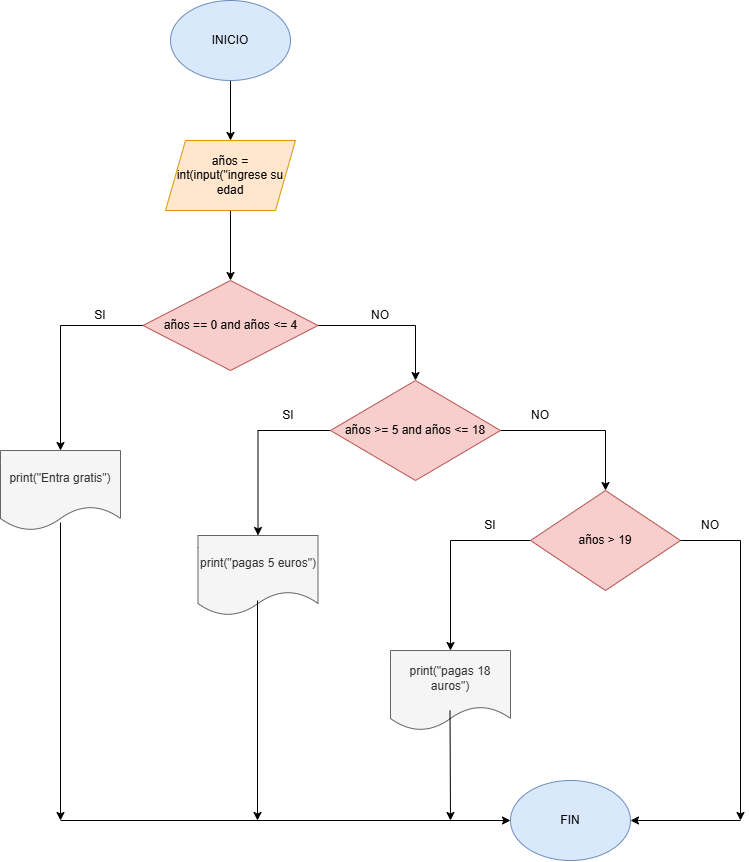

The diagram above was exported from draw.io. Its source (the exported page's mxGraphModel, read from the mxfile embedded in the PNG):
<mxGraphModel dx="1453" dy="832" grid="1" gridSize="10" guides="1" tooltips="1" connect="1" arrows="1" fold="1" page="1" pageScale="1" pageWidth="827" pageHeight="1169" math="0" shadow="0">
  <root>
    <mxCell id="0" />
    <mxCell id="1" parent="0" />
    <mxCell id="e_nicOK_pl8KeCSDS9qM-3" value="" style="edgeStyle=orthogonalEdgeStyle;rounded=0;orthogonalLoop=1;jettySize=auto;html=1;" edge="1" parent="1" source="e_nicOK_pl8KeCSDS9qM-1" target="e_nicOK_pl8KeCSDS9qM-2">
      <mxGeometry relative="1" as="geometry" />
    </mxCell>
    <mxCell id="e_nicOK_pl8KeCSDS9qM-1" value="&lt;font style=&quot;vertical-align: inherit;&quot;&gt;&lt;font style=&quot;vertical-align: inherit;&quot;&gt;INICIO&lt;/font&gt;&lt;/font&gt;" style="ellipse;whiteSpace=wrap;html=1;fillColor=#dae8fc;strokeColor=#6c8ebf;" vertex="1" parent="1">
      <mxGeometry x="290" y="10" width="120" height="80" as="geometry" />
    </mxCell>
    <mxCell id="e_nicOK_pl8KeCSDS9qM-5" value="" style="edgeStyle=orthogonalEdgeStyle;rounded=0;orthogonalLoop=1;jettySize=auto;html=1;" edge="1" parent="1" source="e_nicOK_pl8KeCSDS9qM-2" target="e_nicOK_pl8KeCSDS9qM-4">
      <mxGeometry relative="1" as="geometry" />
    </mxCell>
    <mxCell id="e_nicOK_pl8KeCSDS9qM-2" value="&lt;font style=&quot;vertical-align: inherit;&quot;&gt;&lt;font style=&quot;vertical-align: inherit;&quot;&gt;años = int(input(&quot;ingrese su edad&lt;/font&gt;&lt;/font&gt;" style="shape=parallelogram;perimeter=parallelogramPerimeter;whiteSpace=wrap;html=1;fixedSize=1;fillColor=#ffe6cc;strokeColor=#d79b00;" vertex="1" parent="1">
      <mxGeometry x="285" y="150" width="130" height="70" as="geometry" />
    </mxCell>
    <mxCell id="e_nicOK_pl8KeCSDS9qM-7" value="" style="edgeStyle=orthogonalEdgeStyle;rounded=0;orthogonalLoop=1;jettySize=auto;html=1;" edge="1" parent="1" source="e_nicOK_pl8KeCSDS9qM-4" target="e_nicOK_pl8KeCSDS9qM-6">
      <mxGeometry relative="1" as="geometry" />
    </mxCell>
    <mxCell id="e_nicOK_pl8KeCSDS9qM-11" value="" style="edgeStyle=orthogonalEdgeStyle;rounded=0;orthogonalLoop=1;jettySize=auto;html=1;" edge="1" parent="1" source="e_nicOK_pl8KeCSDS9qM-4" target="e_nicOK_pl8KeCSDS9qM-10">
      <mxGeometry relative="1" as="geometry" />
    </mxCell>
    <mxCell id="e_nicOK_pl8KeCSDS9qM-4" value="&lt;font style=&quot;vertical-align: inherit;&quot;&gt;&lt;font style=&quot;vertical-align: inherit;&quot;&gt;años == 0 and años &amp;lt;= 4&lt;/font&gt;&lt;/font&gt;" style="rhombus;whiteSpace=wrap;html=1;fillColor=#f8cecc;strokeColor=#b85450;" vertex="1" parent="1">
      <mxGeometry x="262.5" y="290" width="175" height="90" as="geometry" />
    </mxCell>
    <mxCell id="e_nicOK_pl8KeCSDS9qM-9" value="" style="edgeStyle=orthogonalEdgeStyle;rounded=0;orthogonalLoop=1;jettySize=auto;html=1;" edge="1" parent="1" source="e_nicOK_pl8KeCSDS9qM-6" target="e_nicOK_pl8KeCSDS9qM-8">
      <mxGeometry relative="1" as="geometry" />
    </mxCell>
    <mxCell id="e_nicOK_pl8KeCSDS9qM-13" value="" style="edgeStyle=orthogonalEdgeStyle;rounded=0;orthogonalLoop=1;jettySize=auto;html=1;" edge="1" parent="1" source="e_nicOK_pl8KeCSDS9qM-6" target="e_nicOK_pl8KeCSDS9qM-12">
      <mxGeometry relative="1" as="geometry" />
    </mxCell>
    <mxCell id="e_nicOK_pl8KeCSDS9qM-6" value="&lt;font style=&quot;vertical-align: inherit;&quot;&gt;&lt;font style=&quot;vertical-align: inherit;&quot;&gt;años &amp;gt;= 5 and años &amp;lt;= 18&lt;/font&gt;&lt;/font&gt;" style="rhombus;whiteSpace=wrap;html=1;fillColor=#f8cecc;strokeColor=#b85450;" vertex="1" parent="1">
      <mxGeometry x="450" y="390" width="170" height="100" as="geometry" />
    </mxCell>
    <mxCell id="e_nicOK_pl8KeCSDS9qM-15" value="" style="edgeStyle=orthogonalEdgeStyle;rounded=0;orthogonalLoop=1;jettySize=auto;html=1;" edge="1" parent="1" source="e_nicOK_pl8KeCSDS9qM-8" target="e_nicOK_pl8KeCSDS9qM-14">
      <mxGeometry relative="1" as="geometry" />
    </mxCell>
    <mxCell id="e_nicOK_pl8KeCSDS9qM-8" value="&lt;font style=&quot;vertical-align: inherit;&quot;&gt;&lt;font style=&quot;vertical-align: inherit;&quot;&gt;años &amp;gt; 19&lt;/font&gt;&lt;/font&gt;" style="rhombus;whiteSpace=wrap;html=1;fillColor=#f8cecc;strokeColor=#b85450;" vertex="1" parent="1">
      <mxGeometry x="650" y="500" width="150" height="100" as="geometry" />
    </mxCell>
    <mxCell id="e_nicOK_pl8KeCSDS9qM-10" value="print(&quot;Entra gratis&quot;)" style="shape=document;whiteSpace=wrap;html=1;boundedLbl=1;fillColor=#f5f5f5;strokeColor=#666666;fontColor=#333333;" vertex="1" parent="1">
      <mxGeometry x="120" y="460" width="120" height="80" as="geometry" />
    </mxCell>
    <mxCell id="e_nicOK_pl8KeCSDS9qM-12" value="print(&quot;pagas 5 euros&quot;)" style="shape=document;whiteSpace=wrap;html=1;boundedLbl=1;fillColor=#f5f5f5;strokeColor=#666666;fontColor=#333333;" vertex="1" parent="1">
      <mxGeometry x="317.5" y="545" width="120" height="80" as="geometry" />
    </mxCell>
    <mxCell id="e_nicOK_pl8KeCSDS9qM-14" value="print(&quot;pagas 18 auros&quot;)" style="shape=document;whiteSpace=wrap;html=1;boundedLbl=1;fillColor=#f5f5f5;strokeColor=#666666;fontColor=#333333;" vertex="1" parent="1">
      <mxGeometry x="510" y="660" width="120" height="80" as="geometry" />
    </mxCell>
    <mxCell id="e_nicOK_pl8KeCSDS9qM-17" value="" style="endArrow=none;html=1;rounded=0;" edge="1" parent="1">
      <mxGeometry width="50" height="50" relative="1" as="geometry">
        <mxPoint x="800" y="550" as="sourcePoint" />
        <mxPoint x="860" y="550" as="targetPoint" />
      </mxGeometry>
    </mxCell>
    <mxCell id="e_nicOK_pl8KeCSDS9qM-19" value="" style="endArrow=classic;html=1;rounded=0;" edge="1" parent="1">
      <mxGeometry width="50" height="50" relative="1" as="geometry">
        <mxPoint x="860" y="550" as="sourcePoint" />
        <mxPoint x="860" y="830" as="targetPoint" />
      </mxGeometry>
    </mxCell>
    <mxCell id="e_nicOK_pl8KeCSDS9qM-20" value="" style="endArrow=classic;html=1;rounded=0;exitX=0.5;exitY=0.9;exitDx=0;exitDy=0;exitPerimeter=0;" edge="1" parent="1" source="e_nicOK_pl8KeCSDS9qM-10">
      <mxGeometry width="50" height="50" relative="1" as="geometry">
        <mxPoint x="390" y="810" as="sourcePoint" />
        <mxPoint x="180" y="830" as="targetPoint" />
      </mxGeometry>
    </mxCell>
    <mxCell id="e_nicOK_pl8KeCSDS9qM-21" value="" style="endArrow=classic;html=1;rounded=0;exitX=0.5;exitY=0.9;exitDx=0;exitDy=0;exitPerimeter=0;" edge="1" parent="1">
      <mxGeometry width="50" height="50" relative="1" as="geometry">
        <mxPoint x="377" y="610" as="sourcePoint" />
        <mxPoint x="377" y="830" as="targetPoint" />
      </mxGeometry>
    </mxCell>
    <mxCell id="e_nicOK_pl8KeCSDS9qM-22" value="" style="endArrow=classic;html=1;rounded=0;exitX=0.5;exitY=0.9;exitDx=0;exitDy=0;exitPerimeter=0;" edge="1" parent="1">
      <mxGeometry width="50" height="50" relative="1" as="geometry">
        <mxPoint x="569.5" y="720" as="sourcePoint" />
        <mxPoint x="570" y="830" as="targetPoint" />
      </mxGeometry>
    </mxCell>
    <mxCell id="e_nicOK_pl8KeCSDS9qM-23" value="" style="endArrow=classic;html=1;rounded=0;" edge="1" parent="1">
      <mxGeometry width="50" height="50" relative="1" as="geometry">
        <mxPoint x="180" y="830" as="sourcePoint" />
        <mxPoint x="630" y="830" as="targetPoint" />
      </mxGeometry>
    </mxCell>
    <mxCell id="e_nicOK_pl8KeCSDS9qM-24" value="FIN" style="ellipse;whiteSpace=wrap;html=1;fillColor=#dae8fc;strokeColor=#6c8ebf;" vertex="1" parent="1">
      <mxGeometry x="630" y="790" width="120" height="80" as="geometry" />
    </mxCell>
    <mxCell id="e_nicOK_pl8KeCSDS9qM-25" value="" style="endArrow=classic;html=1;rounded=0;entryX=1;entryY=0.5;entryDx=0;entryDy=0;" edge="1" parent="1" target="e_nicOK_pl8KeCSDS9qM-24">
      <mxGeometry width="50" height="50" relative="1" as="geometry">
        <mxPoint x="860" y="830" as="sourcePoint" />
        <mxPoint x="960" y="770" as="targetPoint" />
      </mxGeometry>
    </mxCell>
    <mxCell id="e_nicOK_pl8KeCSDS9qM-26" value="SI" style="text;html=1;align=center;verticalAlign=middle;whiteSpace=wrap;rounded=0;" vertex="1" parent="1">
      <mxGeometry x="190" y="310" width="60" height="30" as="geometry" />
    </mxCell>
    <mxCell id="e_nicOK_pl8KeCSDS9qM-28" value="SI" style="text;html=1;align=center;verticalAlign=middle;whiteSpace=wrap;rounded=0;" vertex="1" parent="1">
      <mxGeometry x="377.5" y="410" width="60" height="30" as="geometry" />
    </mxCell>
    <mxCell id="e_nicOK_pl8KeCSDS9qM-29" value="SI" style="text;html=1;align=center;verticalAlign=middle;whiteSpace=wrap;rounded=0;" vertex="1" parent="1">
      <mxGeometry x="580" y="520" width="60" height="30" as="geometry" />
    </mxCell>
    <mxCell id="e_nicOK_pl8KeCSDS9qM-30" value="NO" style="text;html=1;align=center;verticalAlign=middle;whiteSpace=wrap;rounded=0;" vertex="1" parent="1">
      <mxGeometry x="630" y="410" width="60" height="30" as="geometry" />
    </mxCell>
    <mxCell id="e_nicOK_pl8KeCSDS9qM-32" value="NO" style="text;html=1;align=center;verticalAlign=middle;whiteSpace=wrap;rounded=0;" vertex="1" parent="1">
      <mxGeometry x="470" y="310" width="60" height="30" as="geometry" />
    </mxCell>
    <mxCell id="e_nicOK_pl8KeCSDS9qM-33" value="NO" style="text;html=1;align=center;verticalAlign=middle;whiteSpace=wrap;rounded=0;" vertex="1" parent="1">
      <mxGeometry x="800" y="520" width="60" height="30" as="geometry" />
    </mxCell>
  </root>
</mxGraphModel>